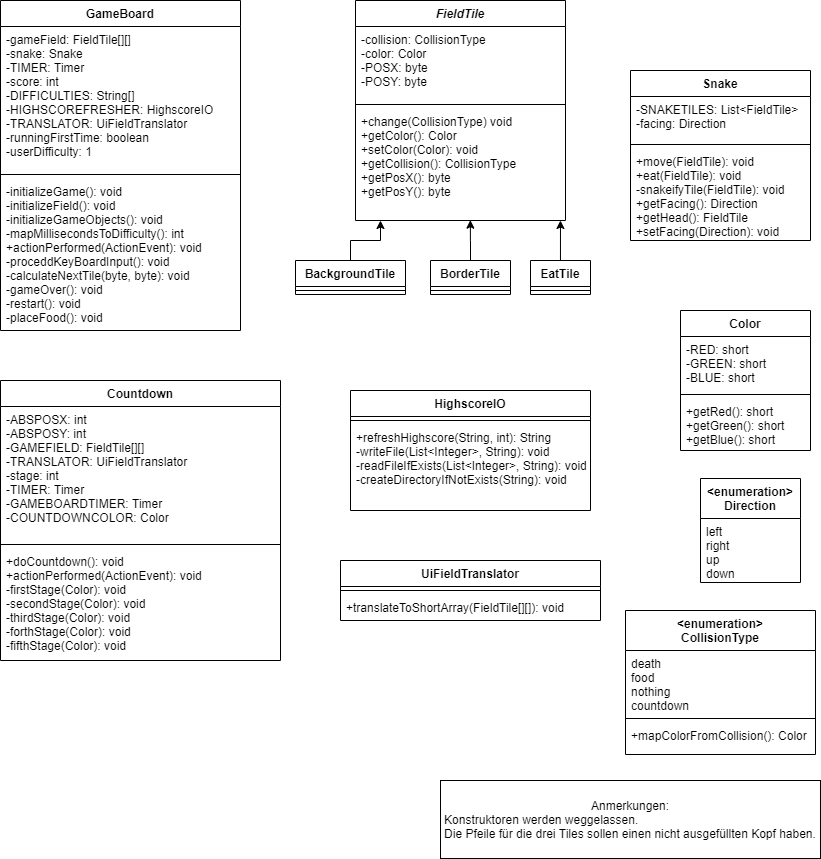

The diagram above was exported from draw.io. Its source (the exported page's mxGraphModel, read from the mxfile embedded in the PNG):
<mxGraphModel dx="1108" dy="393" grid="1" gridSize="10" guides="1" tooltips="1" connect="1" arrows="1" fold="1" page="1" pageScale="1" pageWidth="850" pageHeight="1100" math="0" shadow="0">
  <root>
    <mxCell id="0" />
    <mxCell id="1" parent="0" />
    <mxCell id="mxitipPpH8cmEWyyH1tY-6" value="GameBoard" style="swimlane;fontStyle=1;align=center;verticalAlign=top;childLayout=stackLayout;horizontal=1;startSize=26;horizontalStack=0;resizeParent=1;resizeParentMax=0;resizeLast=0;collapsible=1;marginBottom=0;" vertex="1" parent="1">
      <mxGeometry x="20" y="20" width="240" height="330" as="geometry" />
    </mxCell>
    <mxCell id="mxitipPpH8cmEWyyH1tY-7" value="-gameField: FieldTile[][]&#10;-snake: Snake&#10;-TIMER: Timer&#10;-score: int&#10;-DIFFICULTIES: String[]&#10;-HIGHSCOREFRESHER: HighscoreIO&#10;-TRANSLATOR: UiFieldTranslator&#10;-runningFirstTime: boolean&#10;-userDifficulty: 1&#10;" style="text;strokeColor=none;fillColor=none;align=left;verticalAlign=top;spacingLeft=4;spacingRight=4;overflow=hidden;rotatable=0;points=[[0,0.5],[1,0.5]];portConstraint=eastwest;" vertex="1" parent="mxitipPpH8cmEWyyH1tY-6">
      <mxGeometry y="26" width="240" height="144" as="geometry" />
    </mxCell>
    <mxCell id="mxitipPpH8cmEWyyH1tY-8" value="" style="line;strokeWidth=1;fillColor=none;align=left;verticalAlign=middle;spacingTop=-1;spacingLeft=3;spacingRight=3;rotatable=0;labelPosition=right;points=[];portConstraint=eastwest;" vertex="1" parent="mxitipPpH8cmEWyyH1tY-6">
      <mxGeometry y="170" width="240" height="8" as="geometry" />
    </mxCell>
    <mxCell id="mxitipPpH8cmEWyyH1tY-9" value="-initializeGame(): void&#10;-initializeField(): void&#10;-initializeGameObjects(): void&#10;-mapMillisecondsToDifficulty(): int&#10;+actionPerformed(ActionEvent): void&#10;-proceddKeyBoardInput(): void&#10;-calculateNextTile(byte, byte): void&#10;-gameOver(): void&#10;-restart(): void&#10;-placeFood(): void" style="text;strokeColor=none;fillColor=none;align=left;verticalAlign=top;spacingLeft=4;spacingRight=4;overflow=hidden;rotatable=0;points=[[0,0.5],[1,0.5]];portConstraint=eastwest;" vertex="1" parent="mxitipPpH8cmEWyyH1tY-6">
      <mxGeometry y="178" width="240" height="152" as="geometry" />
    </mxCell>
    <mxCell id="mxitipPpH8cmEWyyH1tY-10" value="Snake" style="swimlane;fontStyle=1;align=center;verticalAlign=top;childLayout=stackLayout;horizontal=1;startSize=26;horizontalStack=0;resizeParent=1;resizeParentMax=0;resizeLast=0;collapsible=1;marginBottom=0;" vertex="1" parent="1">
      <mxGeometry x="650" y="90" width="180" height="170" as="geometry" />
    </mxCell>
    <mxCell id="mxitipPpH8cmEWyyH1tY-11" value="-SNAKETILES: List&lt;FieldTile&gt;&#10;-facing: Direction" style="text;strokeColor=none;fillColor=none;align=left;verticalAlign=top;spacingLeft=4;spacingRight=4;overflow=hidden;rotatable=0;points=[[0,0.5],[1,0.5]];portConstraint=eastwest;" vertex="1" parent="mxitipPpH8cmEWyyH1tY-10">
      <mxGeometry y="26" width="180" height="44" as="geometry" />
    </mxCell>
    <mxCell id="mxitipPpH8cmEWyyH1tY-12" value="" style="line;strokeWidth=1;fillColor=none;align=left;verticalAlign=middle;spacingTop=-1;spacingLeft=3;spacingRight=3;rotatable=0;labelPosition=right;points=[];portConstraint=eastwest;" vertex="1" parent="mxitipPpH8cmEWyyH1tY-10">
      <mxGeometry y="70" width="180" height="8" as="geometry" />
    </mxCell>
    <mxCell id="mxitipPpH8cmEWyyH1tY-13" value="+move(FieldTile): void&#10;+eat(FieldTile): void&#10;-snakeifyTile(FieldTile): void&#10;+getFacing(): Direction&#10;+getHead(): FieldTile&#10;+setFacing(Direction): void" style="text;strokeColor=none;fillColor=none;align=left;verticalAlign=top;spacingLeft=4;spacingRight=4;overflow=hidden;rotatable=0;points=[[0,0.5],[1,0.5]];portConstraint=eastwest;" vertex="1" parent="mxitipPpH8cmEWyyH1tY-10">
      <mxGeometry y="78" width="180" height="92" as="geometry" />
    </mxCell>
    <mxCell id="mxitipPpH8cmEWyyH1tY-18" value="&lt;enumeration&gt;&#10;Direction" style="swimlane;fontStyle=1;childLayout=stackLayout;horizontal=1;startSize=40;fillColor=none;horizontalStack=0;resizeParent=1;resizeParentMax=0;resizeLast=0;collapsible=1;marginBottom=0;" vertex="1" parent="1">
      <mxGeometry x="720" y="498" width="100" height="104" as="geometry">
        <mxRectangle x="230" y="300" width="110" height="30" as="alternateBounds" />
      </mxGeometry>
    </mxCell>
    <mxCell id="mxitipPpH8cmEWyyH1tY-19" value="left&#10;right&#10;up&#10;down" style="text;strokeColor=none;fillColor=none;align=left;verticalAlign=top;spacingLeft=4;spacingRight=4;overflow=hidden;rotatable=0;points=[[0,0.5],[1,0.5]];portConstraint=eastwest;" vertex="1" parent="mxitipPpH8cmEWyyH1tY-18">
      <mxGeometry y="40" width="100" height="64" as="geometry" />
    </mxCell>
    <mxCell id="mxitipPpH8cmEWyyH1tY-22" value="HighscoreIO" style="swimlane;fontStyle=1;align=center;verticalAlign=top;childLayout=stackLayout;horizontal=1;startSize=26;horizontalStack=0;resizeParent=1;resizeParentMax=0;resizeLast=0;collapsible=1;marginBottom=0;" vertex="1" parent="1">
      <mxGeometry x="370" y="410" width="240" height="120" as="geometry" />
    </mxCell>
    <mxCell id="mxitipPpH8cmEWyyH1tY-24" value="" style="line;strokeWidth=1;fillColor=none;align=left;verticalAlign=middle;spacingTop=-1;spacingLeft=3;spacingRight=3;rotatable=0;labelPosition=right;points=[];portConstraint=eastwest;" vertex="1" parent="mxitipPpH8cmEWyyH1tY-22">
      <mxGeometry y="26" width="240" height="8" as="geometry" />
    </mxCell>
    <mxCell id="mxitipPpH8cmEWyyH1tY-25" value="+refreshHighscore(String, int): String&#10;-writeFile(List&lt;Integer&gt;, String): void&#10;-readFileIfExists(List&lt;Integer&gt;, String): void&#10;-createDirectoryIfNotExists(String): void" style="text;strokeColor=none;fillColor=none;align=left;verticalAlign=top;spacingLeft=4;spacingRight=4;overflow=hidden;rotatable=0;points=[[0,0.5],[1,0.5]];portConstraint=eastwest;" vertex="1" parent="mxitipPpH8cmEWyyH1tY-22">
      <mxGeometry y="34" width="240" height="86" as="geometry" />
    </mxCell>
    <mxCell id="mxitipPpH8cmEWyyH1tY-26" value="UiFieldTranslator" style="swimlane;fontStyle=1;align=center;verticalAlign=top;childLayout=stackLayout;horizontal=1;startSize=26;horizontalStack=0;resizeParent=1;resizeParentMax=0;resizeLast=0;collapsible=1;marginBottom=0;" vertex="1" parent="1">
      <mxGeometry x="360" y="580" width="260" height="60" as="geometry" />
    </mxCell>
    <mxCell id="mxitipPpH8cmEWyyH1tY-27" value="" style="line;strokeWidth=1;fillColor=none;align=left;verticalAlign=middle;spacingTop=-1;spacingLeft=3;spacingRight=3;rotatable=0;labelPosition=right;points=[];portConstraint=eastwest;" vertex="1" parent="mxitipPpH8cmEWyyH1tY-26">
      <mxGeometry y="26" width="260" height="8" as="geometry" />
    </mxCell>
    <mxCell id="mxitipPpH8cmEWyyH1tY-28" value="+translateToShortArray(FieldTile[][]): void" style="text;strokeColor=none;fillColor=none;align=left;verticalAlign=top;spacingLeft=4;spacingRight=4;overflow=hidden;rotatable=0;points=[[0,0.5],[1,0.5]];portConstraint=eastwest;" vertex="1" parent="mxitipPpH8cmEWyyH1tY-26">
      <mxGeometry y="34" width="260" height="26" as="geometry" />
    </mxCell>
    <mxCell id="mxitipPpH8cmEWyyH1tY-29" value="Countdown" style="swimlane;fontStyle=1;align=center;verticalAlign=top;childLayout=stackLayout;horizontal=1;startSize=26;horizontalStack=0;resizeParent=1;resizeParentMax=0;resizeLast=0;collapsible=1;marginBottom=0;" vertex="1" parent="1">
      <mxGeometry x="20" y="400" width="280" height="280" as="geometry" />
    </mxCell>
    <mxCell id="mxitipPpH8cmEWyyH1tY-30" value="-ABSPOSX: int&#10;-ABSPOSY: int&#10;-GAMEFIELD: FieldTile[][]&#10;-TRANSLATOR: UiFieldTranslator&#10;-stage: int&#10;-TIMER: Timer&#10;-GAMEBOARDTIMER: Timer&#10;-COUNTDOWNCOLOR: Color" style="text;strokeColor=none;fillColor=none;align=left;verticalAlign=top;spacingLeft=4;spacingRight=4;overflow=hidden;rotatable=0;points=[[0,0.5],[1,0.5]];portConstraint=eastwest;" vertex="1" parent="mxitipPpH8cmEWyyH1tY-29">
      <mxGeometry y="26" width="280" height="134" as="geometry" />
    </mxCell>
    <mxCell id="mxitipPpH8cmEWyyH1tY-31" value="" style="line;strokeWidth=1;fillColor=none;align=left;verticalAlign=middle;spacingTop=-1;spacingLeft=3;spacingRight=3;rotatable=0;labelPosition=right;points=[];portConstraint=eastwest;" vertex="1" parent="mxitipPpH8cmEWyyH1tY-29">
      <mxGeometry y="160" width="280" height="8" as="geometry" />
    </mxCell>
    <mxCell id="mxitipPpH8cmEWyyH1tY-32" value="+doCountdown(): void&#10;+actionPerformed(ActionEvent): void&#10;-firstStage(Color): void&#10;-secondStage(Color): void&#10;-thirdStage(Color): void&#10;-forthStage(Color): void&#10;-fifthStage(Color): void" style="text;strokeColor=none;fillColor=none;align=left;verticalAlign=top;spacingLeft=4;spacingRight=4;overflow=hidden;rotatable=0;points=[[0,0.5],[1,0.5]];portConstraint=eastwest;" vertex="1" parent="mxitipPpH8cmEWyyH1tY-29">
      <mxGeometry y="168" width="280" height="112" as="geometry" />
    </mxCell>
    <mxCell id="mxitipPpH8cmEWyyH1tY-33" value="FieldTile" style="swimlane;fontStyle=3;align=center;verticalAlign=top;childLayout=stackLayout;horizontal=1;startSize=26;horizontalStack=0;resizeParent=1;resizeParentMax=0;resizeLast=0;collapsible=1;marginBottom=0;" vertex="1" parent="1">
      <mxGeometry x="375" y="20" width="210" height="220" as="geometry" />
    </mxCell>
    <mxCell id="mxitipPpH8cmEWyyH1tY-34" value="-collision: CollisionType&#10;-color: Color&#10;-POSX: byte&#10;-POSY: byte" style="text;strokeColor=none;fillColor=none;align=left;verticalAlign=top;spacingLeft=4;spacingRight=4;overflow=hidden;rotatable=0;points=[[0,0.5],[1,0.5]];portConstraint=eastwest;" vertex="1" parent="mxitipPpH8cmEWyyH1tY-33">
      <mxGeometry y="26" width="210" height="74" as="geometry" />
    </mxCell>
    <mxCell id="mxitipPpH8cmEWyyH1tY-35" value="" style="line;strokeWidth=1;fillColor=none;align=left;verticalAlign=middle;spacingTop=-1;spacingLeft=3;spacingRight=3;rotatable=0;labelPosition=right;points=[];portConstraint=eastwest;" vertex="1" parent="mxitipPpH8cmEWyyH1tY-33">
      <mxGeometry y="100" width="210" height="8" as="geometry" />
    </mxCell>
    <mxCell id="mxitipPpH8cmEWyyH1tY-36" value="+change(CollisionType) void&#10;+getColor(): Color&#10;+setColor(Color): void&#10;+getCollision(): CollisionType&#10;+getPosX(): byte&#10;+getPosY(): byte" style="text;strokeColor=none;fillColor=none;align=left;verticalAlign=top;spacingLeft=4;spacingRight=4;overflow=hidden;rotatable=0;points=[[0,0.5],[1,0.5]];portConstraint=eastwest;" vertex="1" parent="mxitipPpH8cmEWyyH1tY-33">
      <mxGeometry y="108" width="210" height="112" as="geometry" />
    </mxCell>
    <mxCell id="mxitipPpH8cmEWyyH1tY-37" value="Color" style="swimlane;fontStyle=1;align=center;verticalAlign=top;childLayout=stackLayout;horizontal=1;startSize=26;horizontalStack=0;resizeParent=1;resizeParentMax=0;resizeLast=0;collapsible=1;marginBottom=0;" vertex="1" parent="1">
      <mxGeometry x="700" y="330" width="130" height="140" as="geometry" />
    </mxCell>
    <mxCell id="mxitipPpH8cmEWyyH1tY-38" value="-RED: short&#10;-GREEN: short&#10;-BLUE: short" style="text;strokeColor=none;fillColor=none;align=left;verticalAlign=top;spacingLeft=4;spacingRight=4;overflow=hidden;rotatable=0;points=[[0,0.5],[1,0.5]];portConstraint=eastwest;" vertex="1" parent="mxitipPpH8cmEWyyH1tY-37">
      <mxGeometry y="26" width="130" height="54" as="geometry" />
    </mxCell>
    <mxCell id="mxitipPpH8cmEWyyH1tY-39" value="" style="line;strokeWidth=1;fillColor=none;align=left;verticalAlign=middle;spacingTop=-1;spacingLeft=3;spacingRight=3;rotatable=0;labelPosition=right;points=[];portConstraint=eastwest;" vertex="1" parent="mxitipPpH8cmEWyyH1tY-37">
      <mxGeometry y="80" width="130" height="8" as="geometry" />
    </mxCell>
    <mxCell id="mxitipPpH8cmEWyyH1tY-40" value="+getRed(): short&#10;+getGreen(): short&#10;+getBlue(): short" style="text;strokeColor=none;fillColor=none;align=left;verticalAlign=top;spacingLeft=4;spacingRight=4;overflow=hidden;rotatable=0;points=[[0,0.5],[1,0.5]];portConstraint=eastwest;" vertex="1" parent="mxitipPpH8cmEWyyH1tY-37">
      <mxGeometry y="88" width="130" height="52" as="geometry" />
    </mxCell>
    <mxCell id="mxitipPpH8cmEWyyH1tY-41" value="Anmerkungen:&lt;br&gt;&lt;div style=&quot;text-align: left&quot;&gt;&lt;span&gt;Konstruktoren werden weggelassen.&lt;/span&gt;&lt;/div&gt;&lt;div style=&quot;text-align: left&quot;&gt;&lt;span&gt;Die Pfeile für die drei Tiles sollen einen nicht ausgefüllten Kopf haben.&lt;/span&gt;&lt;/div&gt;" style="rounded=0;whiteSpace=wrap;html=1;" vertex="1" parent="1">
      <mxGeometry x="460" y="800" width="380" height="78" as="geometry" />
    </mxCell>
    <mxCell id="mxitipPpH8cmEWyyH1tY-42" value="&lt;enumeration&gt;&#10;CollisionType" style="swimlane;fontStyle=1;align=center;verticalAlign=top;childLayout=stackLayout;horizontal=1;startSize=40;horizontalStack=0;resizeParent=1;resizeParentMax=0;resizeLast=0;collapsible=1;marginBottom=0;" vertex="1" parent="1">
      <mxGeometry x="645" y="630" width="190" height="144" as="geometry" />
    </mxCell>
    <mxCell id="mxitipPpH8cmEWyyH1tY-43" value="death&#10;food&#10;nothing&#10;countdown" style="text;strokeColor=none;fillColor=none;align=left;verticalAlign=top;spacingLeft=4;spacingRight=4;overflow=hidden;rotatable=0;points=[[0,0.5],[1,0.5]];portConstraint=eastwest;" vertex="1" parent="mxitipPpH8cmEWyyH1tY-42">
      <mxGeometry y="40" width="190" height="64" as="geometry" />
    </mxCell>
    <mxCell id="mxitipPpH8cmEWyyH1tY-44" value="" style="line;strokeWidth=1;fillColor=none;align=left;verticalAlign=middle;spacingTop=-1;spacingLeft=3;spacingRight=3;rotatable=0;labelPosition=right;points=[];portConstraint=eastwest;" vertex="1" parent="mxitipPpH8cmEWyyH1tY-42">
      <mxGeometry y="104" width="190" height="8" as="geometry" />
    </mxCell>
    <mxCell id="mxitipPpH8cmEWyyH1tY-45" value="+mapColorFromCollision(): Color" style="text;strokeColor=none;fillColor=none;align=left;verticalAlign=top;spacingLeft=4;spacingRight=4;overflow=hidden;rotatable=0;points=[[0,0.5],[1,0.5]];portConstraint=eastwest;" vertex="1" parent="mxitipPpH8cmEWyyH1tY-42">
      <mxGeometry y="112" width="190" height="32" as="geometry" />
    </mxCell>
    <mxCell id="mxitipPpH8cmEWyyH1tY-67" style="edgeStyle=orthogonalEdgeStyle;rounded=0;orthogonalLoop=1;jettySize=auto;html=1;entryX=0.119;entryY=1;entryDx=0;entryDy=0;entryPerimeter=0;" edge="1" parent="1" source="mxitipPpH8cmEWyyH1tY-46" target="mxitipPpH8cmEWyyH1tY-36">
      <mxGeometry relative="1" as="geometry" />
    </mxCell>
    <mxCell id="mxitipPpH8cmEWyyH1tY-46" value="BackgroundTile" style="swimlane;fontStyle=1;align=center;verticalAlign=top;childLayout=stackLayout;horizontal=1;startSize=26;horizontalStack=0;resizeParent=1;resizeParentMax=0;resizeLast=0;collapsible=1;marginBottom=0;" vertex="1" parent="1">
      <mxGeometry x="315" y="280" width="110" height="34" as="geometry" />
    </mxCell>
    <mxCell id="mxitipPpH8cmEWyyH1tY-48" value="" style="line;strokeWidth=1;fillColor=none;align=left;verticalAlign=middle;spacingTop=-1;spacingLeft=3;spacingRight=3;rotatable=0;labelPosition=right;points=[];portConstraint=eastwest;" vertex="1" parent="mxitipPpH8cmEWyyH1tY-46">
      <mxGeometry y="26" width="110" height="8" as="geometry" />
    </mxCell>
    <mxCell id="mxitipPpH8cmEWyyH1tY-64" style="edgeStyle=orthogonalEdgeStyle;rounded=0;orthogonalLoop=1;jettySize=auto;html=1;entryX=0.547;entryY=0.997;entryDx=0;entryDy=0;entryPerimeter=0;" edge="1" parent="1" source="mxitipPpH8cmEWyyH1tY-50" target="mxitipPpH8cmEWyyH1tY-36">
      <mxGeometry relative="1" as="geometry">
        <mxPoint x="500" y="250" as="targetPoint" />
      </mxGeometry>
    </mxCell>
    <mxCell id="mxitipPpH8cmEWyyH1tY-50" value="BorderTile" style="swimlane;fontStyle=1;align=center;verticalAlign=top;childLayout=stackLayout;horizontal=1;startSize=26;horizontalStack=0;resizeParent=1;resizeParentMax=0;resizeLast=0;collapsible=1;marginBottom=0;" vertex="1" parent="1">
      <mxGeometry x="450" y="280" width="80" height="34" as="geometry" />
    </mxCell>
    <mxCell id="mxitipPpH8cmEWyyH1tY-51" value="" style="line;strokeWidth=1;fillColor=none;align=left;verticalAlign=middle;spacingTop=-1;spacingLeft=3;spacingRight=3;rotatable=0;labelPosition=right;points=[];portConstraint=eastwest;" vertex="1" parent="mxitipPpH8cmEWyyH1tY-50">
      <mxGeometry y="26" width="80" height="8" as="geometry" />
    </mxCell>
    <mxCell id="mxitipPpH8cmEWyyH1tY-66" style="edgeStyle=orthogonalEdgeStyle;rounded=0;orthogonalLoop=1;jettySize=auto;html=1;entryX=0.976;entryY=1;entryDx=0;entryDy=0;entryPerimeter=0;" edge="1" parent="1" source="mxitipPpH8cmEWyyH1tY-52" target="mxitipPpH8cmEWyyH1tY-36">
      <mxGeometry relative="1" as="geometry" />
    </mxCell>
    <mxCell id="mxitipPpH8cmEWyyH1tY-52" value="EatTile" style="swimlane;fontStyle=1;align=center;verticalAlign=top;childLayout=stackLayout;horizontal=1;startSize=26;horizontalStack=0;resizeParent=1;resizeParentMax=0;resizeLast=0;collapsible=1;marginBottom=0;" vertex="1" parent="1">
      <mxGeometry x="550" y="280" width="60" height="34" as="geometry" />
    </mxCell>
    <mxCell id="mxitipPpH8cmEWyyH1tY-53" value="" style="line;strokeWidth=1;fillColor=none;align=left;verticalAlign=middle;spacingTop=-1;spacingLeft=3;spacingRight=3;rotatable=0;labelPosition=right;points=[];portConstraint=eastwest;" vertex="1" parent="mxitipPpH8cmEWyyH1tY-52">
      <mxGeometry y="26" width="60" height="8" as="geometry" />
    </mxCell>
  </root>
</mxGraphModel>